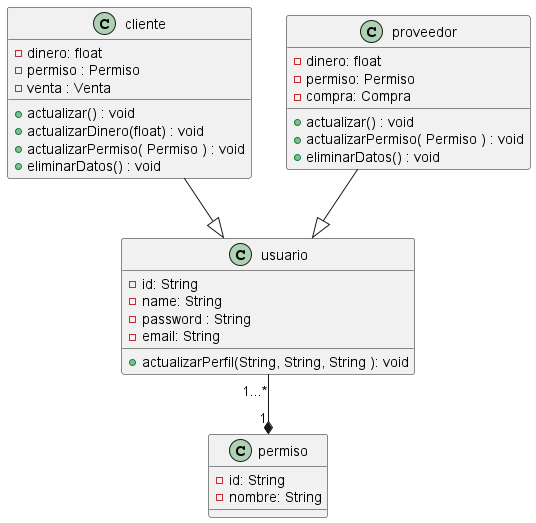

The diagram above was rendered by PlantUML. Its source (embedded in the PNG):
@startuml

class cliente {
    - dinero: float
    - permiso : Permiso
    - venta : Venta
    + actualizar() : void
    + actualizarDinero(float) : void
    + actualizarPermiso( Permiso ) : void
    + eliminarDatos() : void
}

class proveedor {
    - dinero: float
    - permiso: Permiso
    - compra: Compra
    + actualizar() : void
    + actualizarPermiso( Permiso ) : void
    + eliminarDatos() : void
}

class usuario {
    - id: String
    - name: String
    - password : String
    - email: String
    + actualizarPerfil(String, String, String ): void
}

class permiso {
    - id: String
    - nombre: String
}

usuario "1...*" --* "1" permiso

cliente --|> usuario
proveedor --|> usuario




@enduml